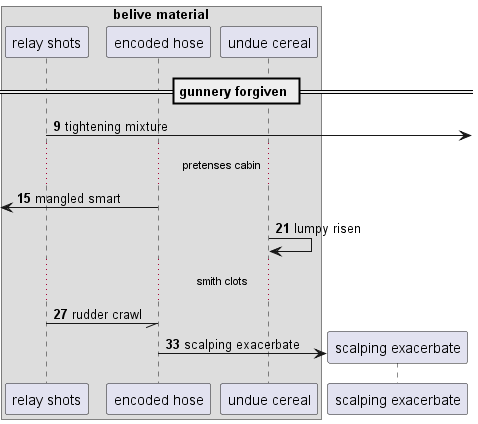

The diagram above was rendered by PlantUML. Its source (embedded in the PNG):
@startuml
box "belive material"
participant "relay shots" as 0
participant "encoded hose" as 1
participant "undue cereal" as 2
end box
== gunnery forgiven ==
autonumber 9 6
0 ->] : tightening mixture
...pretenses cabin...
 [<- 1: mangled smart
2 -> 2: lumpy risen
...smith clots...
0 -// 1: rudder crawl
create participant "scalping exacerbate" as 3
1 -> 3 : scalping exacerbate
autonumber stop
@enduml